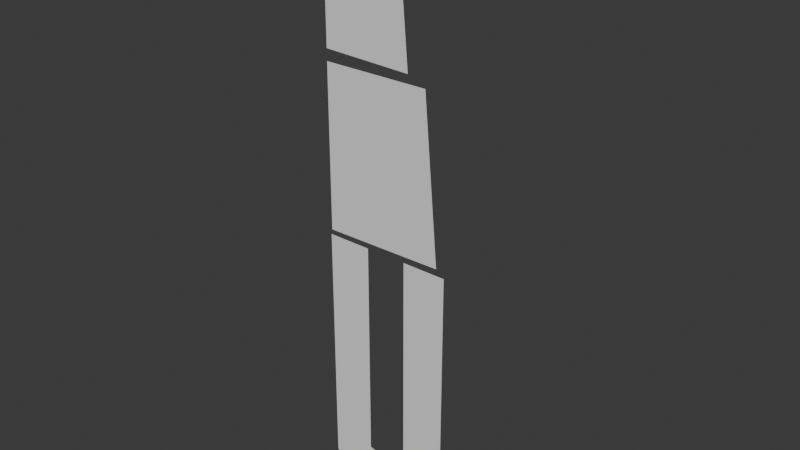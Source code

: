 # Source: char01.blend  (saved by Blender 4.3.34; exported with 4.5.12 LTS)
import bpy
from mathutils import Matrix  # noqa: F401  (used for matrix-valued properties, if any)

bpy.ops.wm.read_factory_settings(use_empty=True)
scene = bpy.context.scene
scene.name = 'Scene'

# ---- collections
col_collection = bpy.data.collections.new('Collection'); scene.collection.children.link(col_collection)

# ---- world
world_world = bpy.data.worlds.new('World'); scene.world = world_world
world_world.use_nodes = True; world_world.node_tree.nodes.clear()
_N = world_world.node_tree.nodes; _L = world_world.node_tree.links
n0 = _N.new('ShaderNodeOutputWorld'); n0.name = 'World Output'; n0.location = (300, 300)
n1 = _N.new('ShaderNodeBackground'); n1.name = 'Background'; n1.location = (10, 300)
n1.inputs[0].default_value = (0.05088, 0.05088, 0.05088, 1.0)
_L.new(n1.outputs[0], n0.inputs[0])
n0.is_active_output = True
world_world.color = (0.05088, 0.05088, 0.05088)
world_world.sun_shadow_jitter_overblur = 0.0

# ---- meshes
me_plane_003 = bpy.data.meshes.new('Plane.003')
me_plane_003.from_pydata([(0.1617, -1.938e-08, 1.39), (0.1827, -1.256e-08, 1.139), (-0.02136, -6.071e-09, 0.8694), (0.002014, -1.315e-08, 1.136), (0.002438, 1.605e-09, 0.5866), (-0.1304, -8.3e-09, 0.9376), (-0.2208, -5.834e-09, 0.8467), (-0.2193, 5.882e-10, 0.5941), (0.0462, -1.613e-08, 1.253), (0.196, -8.217e-09, 0.9791), (-0.005724, -1.895e-09, 0.7159), (-0.1153, -4.037e-09, 0.7808), (0.2185, -9.254e-10, 0.7104), (0.1723, -1.593e-08, 1.263), (0.2069, -4.686e-09, 0.849), (0.1075, -2.915e-09, 0.7694), (-0.1105, -3.545e-10, 0.6441), (-0.01429, -9.313e-09, 0.9912), (0.1166, 7.258e-10, 0.6349), (0.09656, -1.047e-08, 1.05), (-0.08496, -1.208e-08, 1.441), (-0.2307, -5.38e-09, 1.142), (-0.3476, -3.553e-15, 1.221), (0.0479, -1.82e-08, 1.45), (-0.2089, -6.382e-09, 1.398), (-0.2236, -5.708e-09, 1.017), (-0.2203, -2.77e-09, 0.7192), (-0.3476, -1.776e-15, 0.7233), (-0.3476, 3.553e-15, 1.103), (-0.1138, -1.076e-08, 1.075), (-0.2271, -5.546e-09, 1.272), (-0.1132, -1.079e-08, 1.202), (-0.06748, -1.289e-08, 1.318), (-0.3476, -3.553e-15, 0.9714), (-0.3476, -3.553e-15, 0.8515), (-0.3476, -1.776e-15, 0.5985), (0.2295, 2.645e-09, 0.5788), (-0.3476, 0.0, 1.351), (0.1507, -2.293e-08, 1.521), (0.09342, -6.595e-09, 0.9046), (0.369, -3.152e-10, 0.2764), (0.3906, -6.32e-10, 0.0279), (-0.01168, -1.733e-10, -0.1713), (0.1713, -1.455e-10, 0.129), (-0.0524, -4.973e-10, -0.52), (-0.03289, 9.992e-16, -0.04338), (-0.1374, 4.441e-16, -0.1429), (-0.1839, -2.759e-10, -0.5216), (0.2748, -2.399e-10, 0.2012), (0.2893, -5.424e-10, -0.04512), (0.1082, -5.578e-10, -0.3317), (-0.01183, -3.091e-10, -0.292), (0.3264, -1.072e-09, -0.459), (0.3801, -4.782e-10, 0.1486), (0.4153, -9.961e-10, -0.2576), (0.2161, -6.696e-10, -0.2682), (-0.09705, -2.748e-10, -0.3899), (0.08639, -2.384e-10, -0.0813), (0.09125, -7.393e-10, -0.5182), (0.2795, -3.829e-10, 0.08153), (0.3184, -9.167e-10, -0.3332), (0.1804, -2.992e-10, 0.006406), (0.4016, -7.948e-10, -0.09978), (0.212, -9.427e-10, -0.5167), (0.4269, -1.167e-09, -0.3914), (0.0226, -5.104e-10, -0.4186), (-0.2388, 0.0, -0.2063), (0.3105, -7.377e-10, -0.1865), (0.2046, -4.968e-10, -0.1323), (-0.13, -7.938e-11, -0.2662), (0.2125, -8.072e-10, -0.3957), (0.1157, 0.0, 0.5237), (-0.2216, -8.882e-16, 0.3986), (-0.3476, 8.882e-16, 0.2755), (0.3583, -1.565e-10, 0.4009), (-0.2236, 0.0, 0.5237), (-0.05468, 6.661e-16, 0.09553), (-0.3476, -8.882e-16, -0.3951), (-0.3476, 4.441e-16, -0.1424), (-0.3476, -4.441e-16, 0.1504), (-0.05911, 0.0, 0.2209), (-0.1174, 0.0, 0.4568), (0.0465, -8.882e-16, 0.2921), (0.1229, 1.776e-15, 0.3946), (-0.2529, 6.661e-16, 0.06762), (-0.2383, -2.22e-16, -0.07814), (-0.2236, 1.776e-15, 0.2673), (-0.3476, 1.166e-15, -0.01424), (-0.2205, -8.217e-11, -0.4051), (-0.005889, 0.0, 0.4041), (-0.1636, 0.0, 0.1587), (-0.145, -1.388e-16, 0.007818), (-0.00977, 3.553e-15, 0.5237), (-0.3476, -1.776e-15, 0.3977), (0.05476, -4.787e-11, 0.04004), (0.1637, -1.776e-15, 0.2586), (0.2466, -1.922e-11, 0.3544), (-0.1105, 8.882e-16, 0.3307), (0.05505, 0.0, 0.1663), (0.2344, 1.776e-15, 0.4782), (-0.3476, 0.0, -0.2717), (-0.3476, 0.0, -0.5237), (0.4375, -1.323e-09, -0.5138), (-0.3476, 0.0, 0.5237), (0.3476, 0.0, 0.5237), (0.1056, -4.125e-10, -0.2068), (-0.2386, 1.217e-07, -1.018), (-0.3542, 1.217e-07, -1.059), (-0.06583, 1.217e-07, -0.9821), (-0.06583, 1.217e-07, -0.8558), (-0.1651, 1.217e-07, -0.7882), (-0.1369, 1.217e-07, -1.084), (-0.1708, 1.217e-07, -0.9204), (-0.1748, 1.217e-07, -0.6643), (-0.2296, 1.217e-07, -0.5571), (-0.2657, 1.217e-07, -0.8529), (-0.06583, 1.217e-07, -0.7168), (-0.3542, 1.217e-07, -0.7674), (-0.2954, 1.217e-07, -0.6638), (-0.2822, 1.241e-07, -1.216), (-0.2821, 1.294e-07, -1.296), (-0.1401, 1.241e-07, -1.216), (-0.1358, 1.294e-07, -1.295), (-0.06583, 1.518e-07, -1.478), (-0.1611, 1.593e-07, -1.534), (-0.159, 1.443e-07, -1.422), (-0.06583, 1.659e-07, -1.584), (-0.3542, 1.705e-07, -1.618), (-0.3542, 1.85e-07, -1.725), (-0.2646, 1.439e-07, -1.419), (-0.3542, 1.529e-07, -1.486), (-0.06583, 1.956e-07, -1.805), (-0.06583, 1.811e-07, -1.696), (-0.172, 1.855e-07, -1.729), (-0.2532, 1.957e-07, -1.805), (-0.2649, 1.615e-07, -1.55), (-0.2554, 1.757e-07, -1.657), (-0.3542, 2.004e-07, -1.84), (-0.2506, 2.101e-07, -1.913), (-0.1503, 2.051e-07, -1.875), (-0.2574, 2.222e-07, -2.058), (-0.1748, 2.205e-07, -1.99), (-0.1515, 2.222e-07, -2.1), (-0.2416, 2.222e-07, -2.167), (0.04242, 2.222e-07, -2.142), (0.04241, 2.222e-07, -2.028), (-0.3542, 1.217e-07, -0.5571), (-0.06583, 1.217e-07, -0.5571), (-0.3542, 1.217e-07, -1.181), (-0.21, 1.217e-07, -1.181), (-0.3542, 1.266e-07, -1.254), (-0.3542, 1.316e-07, -1.328), (-0.21, 1.266e-07, -1.254), (-0.06583, 1.266e-07, -1.254), (-0.21, 1.316e-07, -1.328), (-0.06583, 1.316e-07, -1.328), (-0.06583, 2.146e-07, -1.946), (-0.06583, 2.222e-07, -2.002), (-0.3542, 2.146e-07, -1.946), (-0.3542, 2.222e-07, -2.002), (-0.3542, 2.222e-07, -2.167), (-0.06583, 2.222e-07, -2.167), (0.1507, 2.222e-07, -2.167), (0.1507, 2.222e-07, -2.002), (-0.06583, 1.217e-07, -1.181), (-0.3542, 1.217e-07, -0.9343), (0.3196, 1.217e-07, -1.017), (0.2037, 1.217e-07, -1.061), (0.492, 1.217e-07, -0.9804), (0.492, 1.217e-07, -0.8568), (0.3895, 1.217e-07, -0.7876), (0.4215, 1.217e-07, -1.082), (0.3897, 1.217e-07, -0.9172), (0.386, 1.217e-07, -0.6634), (0.3301, 1.217e-07, -0.5571), (0.2892, 1.217e-07, -0.8492), (0.492, 1.217e-07, -0.7206), (0.2037, 1.217e-07, -0.7662), (0.2655, 1.217e-07, -0.6622), (0.2736, 1.238e-07, -1.212), (0.2779, 1.293e-07, -1.293), (0.4178, 1.241e-07, -1.216), (0.4178, 1.294e-07, -1.295), (0.492, 1.511e-07, -1.473), (0.3992, 1.589e-07, -1.531), (0.3963, 1.447e-07, -1.425), (0.492, 1.664e-07, -1.587), (0.2037, 1.702e-07, -1.615), (0.2128, 1.847e-07, -1.723), (0.2911, 1.438e-07, -1.419), (0.2037, 1.526e-07, -1.484), (0.492, 1.958e-07, -1.806), (0.492, 1.803e-07, -1.691), (0.3877, 1.852e-07, -1.727), (0.3051, 1.952e-07, -1.802), (0.2887, 1.614e-07, -1.55), (0.3024, 1.757e-07, -1.657), (0.2037, 1.995e-07, -1.833), (0.3042, 2.098e-07, -1.91), (0.4108, 2.051e-07, -1.875), (0.2994, 2.222e-07, -2.06), (0.3853, 2.203e-07, -1.988), (0.4078, 2.222e-07, -2.095), (0.3195, 2.222e-07, -2.167), (0.597, 2.222e-07, -2.141), (0.597, 2.222e-07, -2.028), (0.2037, 1.217e-07, -0.5571), (0.492, 1.217e-07, -0.5571), (0.2037, 1.217e-07, -1.181), (0.3478, 1.217e-07, -1.181), (0.2037, 1.266e-07, -1.254), (0.2037, 1.316e-07, -1.328), (0.3478, 1.266e-07, -1.254), (0.492, 1.266e-07, -1.254), (0.3478, 1.316e-07, -1.328), (0.492, 1.316e-07, -1.328), (0.492, 2.146e-07, -1.946), (0.492, 2.222e-07, -2.002), (0.2037, 2.146e-07, -1.946), (0.2037, 2.222e-07, -2.002), (0.2037, 2.222e-07, -2.167), (0.492, 2.222e-07, -2.167), (0.7085, 2.222e-07, -2.167), (0.7085, 2.222e-07, -2.002), (0.492, 1.217e-07, -1.181), (0.2037, 1.217e-07, -0.9361)], [], [(12, 15, 18), (1, 3, 19), (1, 19, 9), (0, 23, 8), (3, 29, 17), (21, 30, 22), (20, 32, 23), (20, 24, 32), (24, 30, 32), (6, 34, 27), (6, 33, 34), (22, 30, 37), (0, 38, 23), (20, 23, 38), (5, 6, 11), (10, 11, 16), (25, 29, 21), (35, 26, 27), (21, 22, 28), (16, 11, 26), (6, 27, 26), (11, 6, 26), (23, 32, 8), (31, 8, 32), (2, 10, 15), (2, 39, 17), (19, 17, 39), (2, 5, 11), (1, 8, 3), (2, 11, 10), (4, 18, 10), (15, 10, 18), (0, 8, 13), (1, 13, 8), (12, 14, 15), (4, 16, 7), (4, 10, 16), (2, 17, 5), (4, 36, 18), (3, 17, 19), (9, 19, 39), (5, 25, 6), (7, 16, 26), (21, 28, 25), (5, 17, 29), (5, 29, 25), (31, 30, 21), (3, 31, 29), (29, 31, 21), (3, 8, 31), (31, 32, 30), (6, 25, 33), (25, 28, 33), (7, 26, 35), (12, 18, 36), (24, 37, 30), (9, 39, 14), (2, 15, 39), (15, 14, 39), (42, 45, 46), (43, 59, 48), (41, 59, 49), (41, 53, 59), (43, 61, 59), (44, 65, 56), (51, 56, 65), (44, 58, 65), (50, 65, 58), (55, 60, 67), (49, 67, 62), (57, 68, 61), (72, 81, 75), (79, 87, 84), (82, 83, 89), (79, 84, 90), (80, 86, 90), (76, 90, 91), (84, 91, 90), (45, 57, 94), (43, 94, 61), (57, 61, 94), (72, 86, 97), (82, 89, 97), (43, 95, 98), (55, 68, 105), (51, 65, 50), (57, 105, 68), (79, 86, 73), (76, 80, 90), (75, 81, 92), (51, 50, 105), (48, 96, 95), (74, 104, 99), (71, 99, 104), (40, 96, 48), (40, 48, 53), (50, 58, 70), (46, 91, 85), (77, 101, 88), (80, 97, 86), (74, 99, 96), (83, 96, 99), (47, 88, 101), (52, 63, 102), (42, 105, 57), (42, 57, 45), (41, 49, 62), (42, 51, 105), (50, 55, 105), (44, 56, 47), (47, 56, 88), (48, 59, 53), (54, 67, 60), (52, 60, 70), (49, 59, 61), (52, 70, 63), (58, 63, 70), (52, 64, 60), (54, 60, 64), (52, 102, 64), (46, 66, 69), (54, 62, 67), (49, 61, 68), (49, 68, 67), (55, 67, 68), (42, 46, 69), (42, 69, 51), (51, 69, 56), (50, 70, 55), (55, 70, 60), (83, 71, 89), (83, 99, 71), (40, 74, 96), (45, 94, 76), (100, 77, 88), (66, 85, 78), (66, 78, 100), (82, 80, 98), (76, 98, 80), (72, 97, 81), (89, 81, 97), (80, 82, 97), (82, 95, 83), (95, 96, 83), (84, 85, 91), (46, 85, 66), (72, 73, 86), (85, 87, 78), (84, 87, 85), (69, 66, 88), (56, 69, 88), (66, 100, 88), (79, 90, 86), (45, 91, 46), (45, 76, 91), (89, 71, 92), (89, 92, 81), (72, 75, 93), (75, 103, 93), (72, 93, 73), (43, 98, 94), (76, 94, 98), (43, 48, 95), (82, 98, 95), (108, 112, 111), (106, 112, 115), (113, 114, 118), (123, 124, 126), (124, 125, 129), (124, 133, 126), (126, 133, 132), (124, 129, 135), (128, 137, 134), (134, 137, 138), (134, 138, 139), (113, 116, 147), (106, 107, 149), (111, 149, 121), (107, 148, 149), (119, 149, 148), (119, 150, 120), (120, 151, 129), (120, 150, 151), (137, 158, 138), (138, 158, 159), (140, 159, 160), (142, 143, 161), (144, 145, 161), (144, 162, 145), (144, 161, 162), (108, 111, 164), (106, 115, 165), (114, 146, 118), (121, 153, 164), (118, 146, 117), (123, 125, 124), (124, 136, 133), (133, 136, 134), (119, 152, 149), (113, 110, 116), (130, 127, 135), (127, 128, 136), (120, 129, 154), (129, 130, 135), (129, 151, 130), (132, 133, 131), (128, 134, 136), (124, 135, 136), (135, 127, 136), (133, 134, 139), (131, 139, 156), (133, 139, 131), (138, 159, 140), (138, 140, 141), (138, 141, 139), (156, 141, 157), (141, 140, 142), (140, 143, 142), (119, 148, 150), (119, 120, 152), (121, 149, 152), (120, 154, 152), (152, 154, 122), (139, 141, 156), (141, 142, 157), (140, 160, 143), (145, 157, 161), (142, 161, 157), (145, 162, 163), (106, 165, 107), (109, 116, 110), (113, 118, 110), (118, 117, 110), (106, 111, 112), (106, 149, 111), (108, 109, 112), (109, 110, 112), (115, 112, 110), (113, 147, 114), (115, 117, 165), (115, 110, 117), (111, 121, 164), (121, 122, 153), (153, 122, 155), (121, 152, 122), (122, 154, 125), (122, 125, 155), (123, 155, 125), (154, 129, 125), (169, 176, 170), (170, 173, 178), (191, 192, 193), (194, 197, 198), (191, 193, 199), (194, 198, 199), (198, 200, 201), (173, 176, 207), (167, 208, 179), (167, 179, 209), (180, 211, 189), (180, 210, 211), (191, 199, 216), (199, 201, 216), (198, 219, 200), (200, 220, 203), (168, 171, 224), (166, 225, 167), (166, 175, 225), (184, 186, 183), (190, 189, 211), (204, 205, 217), (197, 218, 198), (177, 178, 206), (171, 181, 224), (185, 183, 215), (217, 221, 204), (170, 178, 177), (206, 178, 174), (184, 183, 185), (171, 209, 181), (179, 212, 209), (204, 222, 223), (166, 209, 171), (209, 212, 181), (181, 213, 224), (212, 214, 182), (196, 194, 193), (173, 207, 174), (179, 208, 210), (185, 214, 189), (180, 214, 212), (182, 215, 213), (201, 202, 217), (201, 217, 216), (198, 218, 219), (200, 219, 220), (202, 221, 217), (204, 221, 222), (175, 177, 225), (166, 167, 209), (168, 169, 172), (169, 170, 172), (166, 171, 172), (168, 172, 171), (166, 172, 175), (170, 175, 172), (170, 176, 173), (170, 177, 175), (173, 174, 178), (179, 180, 212), (179, 210, 180), (212, 182, 181), (181, 182, 213), (184, 185, 189), (182, 214, 185), (182, 185, 215), (180, 189, 214), (187, 195, 190), (184, 193, 186), (186, 193, 192), (188, 194, 196), (184, 189, 195), (189, 190, 195), (187, 188, 196), (184, 195, 196), (187, 196, 195), (184, 196, 193), (187, 197, 188), (188, 197, 194), (193, 194, 199), (198, 201, 199), (200, 202, 201), (202, 203, 221), (200, 203, 202), (204, 223, 205)])
me_plane_003.polygons.foreach_set('use_smooth', [True] * 335)
me_plane_003.update()
arm_armature = bpy.data.armatures.new('Armature')  # bones are not reproduced

# ---- objects
ob_charmesh = bpy.data.objects.new('CharMesh', me_plane_003)
ob_armature = bpy.data.objects.new('Armature', arm_armature)

# ---- transforms, parenting, visibility, modifiers, constraints
ob_charmesh.parent = ob_armature
ob_charmesh.location = (0.0, 0.0, 0.0)
_vg = ob_charmesh.vertex_groups.new(name='spine')
for _i, _w in zip([40, 41, 42, 43, 44, 45, 46, 47, 48, 49, 50, 51, 52, 53, 54, 55, 56, 57, 58, 59, 60, 61, 62, 63, 64, 65, 66, 67, 68, 69, 70, 71, 72, 73, 74, 75, 76, 77, 78, 79, 80, 81, 82, 83, 84, 85, 86, 87, 88, 89, 90, 91, 92, 93, 94, 95, 96, 97, 98, 99, 100, 101, 102, 103, 104, 105], [0.9779, 0.9212, 0.9917, 0.9817, 0.7993, 0.9871, 0.9133, 0.1942, 0.9758, 0.9121, 0.9318, 0.9848, 0.335, 0.9578, 0.606, 0.8219, 0.8029, 0.9831, 0.8931, 0.9557, 0.5567, 0.9645, 0.8467, 0.6784, 0.354, 0.9997, 0.7875, 0.7963, 0.9131, 0.8547, 0.7372, 0.9874, 0.6083, 0.7503, 0.9857, 0.4408, 0.9781, 0.4238, 0.7854, 0.8297, 0.9623, 0.6255, 0.9969, 0.9924, 0.8869, 0.8734, 0.8121, 0.8563, 0.4196, 0.9868, 0.9113, 0.9382, 0.9721, 0.6103, 0.9958, 0.9898, 0.9876, 0.866, 0.9962, 0.9888, 0.5952, 0.3035, 0.08638, 0.5111, 0.9886, 0.958]): _vg.add([_i], _w, 'REPLACE')
_vg = ob_charmesh.vertex_groups.new(name='head')
for _i, _w in zip([0, 1, 2, 3, 4, 5, 6, 7, 8, 9, 10, 11, 12, 13, 14, 15, 16, 17, 18, 19, 20, 21, 22, 23, 24, 25, 26, 27, 28, 29, 30, 31, 32, 33, 34, 35, 36, 37, 38, 39], [0.9906, 0.989, 0.9914, 0.9969, 1.0, 0.9987, 0.9987, 0.9949, 0.9967, 0.9616, 0.9724, 0.9978, 0.7674, 0.9924, 0.9098, 0.8994, 0.999, 0.9951, 0.73, 0.9852, 1.0, 0.9997, 0.9997, 0.9919, 1.0, 0.9993, 0.9979, 0.9977, 0.9995, 0.9995, 0.9999, 0.9998, 1.0, 0.9991, 0.9986, 0.9965, 0.4844, 0.9998, 0.9793, 0.9618]): _vg.add([_i], _w, 'REPLACE')
_vg = ob_charmesh.vertex_groups.new(name='leg01.r')
for _i, _w in zip([106, 107, 108, 109, 110, 111, 112, 113, 114, 115, 116, 117, 118, 119, 120, 121, 122, 123, 146, 147, 148, 149, 150, 151, 153, 155, 164, 165], [0.9904, 0.8866, 1.0, 0.9934, 0.9948, 0.9527, 0.9992, 0.9841, 0.9959, 0.9943, 0.9422, 0.9947, 0.9953, 0.6544, 0.1722, 0.7056, 0.1726, 0.008149, 0.9965, 0.6491, 0.7146, 0.9923, 0.4206, 0.1908, 0.4563, 0.193, 0.7133, 0.9656]): _vg.add([_i], _w, 'REPLACE')
_vg = ob_charmesh.vertex_groups.new(name='leg02.r')
for _i, _w in zip([107, 111, 119, 120, 121, 122, 123, 124, 125, 126, 127, 128, 129, 130, 131, 132, 133, 134, 135, 136, 137, 138, 139, 140, 141, 142, 145, 148, 150, 151, 152, 153, 154, 155, 156, 157, 158, 159, 160, 163, 164, 165], [0.1132, 0.04375, 0.3456, 0.8278, 0.2944, 0.8273, 0.9681, 0.9929, 0.9789, 0.9822, 0.9948, 0.9958, 0.9767, 0.9785, 0.9364, 0.9757, 0.9912, 0.9977, 0.9954, 0.9985, 0.9903, 0.9961, 0.9208, 0.977, 0.8376, 0.2119, 0.1627, 0.2853, 0.5793, 0.8091, 0.9774, 0.5436, 0.9988, 0.8066, 0.628, 0.4082, 0.971, 0.9531, 0.5186, 0.1115, 0.2868, 0.01776]): _vg.add([_i], _w, 'REPLACE')
_vg = ob_charmesh.vertex_groups.new(name='foot.r')
for _i, _w in zip([131, 139, 141, 142, 143, 144, 145, 156, 157, 158, 159, 160, 161, 162, 163], [0.06103, 0.07746, 0.1607, 0.7868, 0.9888, 0.983, 0.8049, 0.3646, 0.5799, 0.007678, 0.04358, 0.4813, 0.9974, 0.9985, 0.7968]): _vg.add([_i], _w, 'REPLACE')
_vg = ob_charmesh.vertex_groups.new(name='leg01.l')
for _i, _w in zip([166, 167, 168, 169, 170, 171, 172, 173, 174, 175, 176, 177, 178, 179, 180, 181, 182, 183, 206, 207, 208, 209, 210, 211, 213, 215, 224, 225], [0.9918, 0.8893, 1.0, 1.0, 0.9999, 0.9519, 1.0, 1.0, 1.0, 0.9956, 1.0, 0.9974, 0.9995, 0.7046, 0.1684, 0.6989, 0.1597, 0.02035, 1.0, 1.0, 0.721, 0.9949, 0.4219, 0.1915, 0.4514, 0.1934, 0.7065, 0.9674]): _vg.add([_i], _w, 'REPLACE')
_vg = ob_charmesh.vertex_groups.new(name='leg02.l')
for _i, _w in zip([145, 167, 171, 179, 180, 181, 182, 183, 184, 185, 186, 187, 188, 189, 190, 191, 192, 193, 194, 195, 196, 197, 198, 199, 200, 201, 202, 205, 208, 210, 211, 212, 213, 214, 215, 216, 217, 218, 219, 220, 223, 224, 225], [0.01474, 0.1106, 0.04609, 0.2954, 0.8315, 0.3011, 0.8402, 0.9622, 0.9916, 0.98, 0.9814, 0.99, 0.9931, 0.9764, 0.9778, 0.9354, 0.9762, 0.9903, 0.9979, 0.9946, 0.9982, 0.9946, 0.9951, 0.9136, 0.9771, 0.8259, 0.2291, 0.1685, 0.279, 0.578, 0.8083, 0.9849, 0.5484, 0.9995, 0.8061, 0.624, 0.4037, 0.9603, 0.934, 0.1843, 0.1121, 0.2934, 0.01529]): _vg.add([_i], _w, 'REPLACE')
_vg = ob_charmesh.vertex_groups.new(name='foot.l')
for _i, _w in zip([191, 199, 201, 202, 203, 204, 205, 216, 217, 219, 220, 221, 222, 223], [0.06292, 0.08578, 0.1733, 0.7699, 0.9874, 0.9867, 0.8313, 0.3754, 0.5958, 8.256e-05, 0.2459, 0.9973, 0.999, 0.8877]): _vg.add([_i], _w, 'REPLACE')
_m = ob_charmesh.modifiers.new('Armature', 'ARMATURE')
_m.object = ob_armature
ob_armature.location = (0.0, 0.0, 0.0)

# ---- collection membership
col_collection.objects.link(ob_charmesh)
col_collection.objects.link(ob_armature)

# ---- scene / render settings (as saved in the file)
scene.frame_start = 1; scene.frame_end = 250; scene.frame_set(0)
scene.render.engine = 'BLENDER_EEVEE_NEXT'
bpy.context.view_layer.update()

# ---- added for rendering (the .blend has no active camera and no usable light): camera, sun
cam_auto = bpy.data.cameras.new('AutoCamera')
cam_auto.lens = 50.0
cam_auto.sensor_width = 36.0
cam_auto.clip_end = 1000.0
ob_auto_camera = bpy.data.objects.new('AutoCamera', cam_auto)
scene.collection.objects.link(ob_auto_camera)
ob_auto_camera.location = (3.72804, -4.26107, 2.51806)
ob_auto_camera.rotation_euler = (1.09748, -7.21219e-08, 0.694738)
scene.camera = ob_auto_camera
light_auto_sun = bpy.data.lights.new('AutoSun', 'SUN')
light_auto_sun.energy = 3.0
light_auto_sun.angle = 0.0523599
ob_auto_sun = bpy.data.objects.new('AutoSun', light_auto_sun)
scene.collection.objects.link(ob_auto_sun)
ob_auto_sun.rotation_euler = (0.872665, 0.174533, 0.523599)
bpy.context.view_layer.update()
